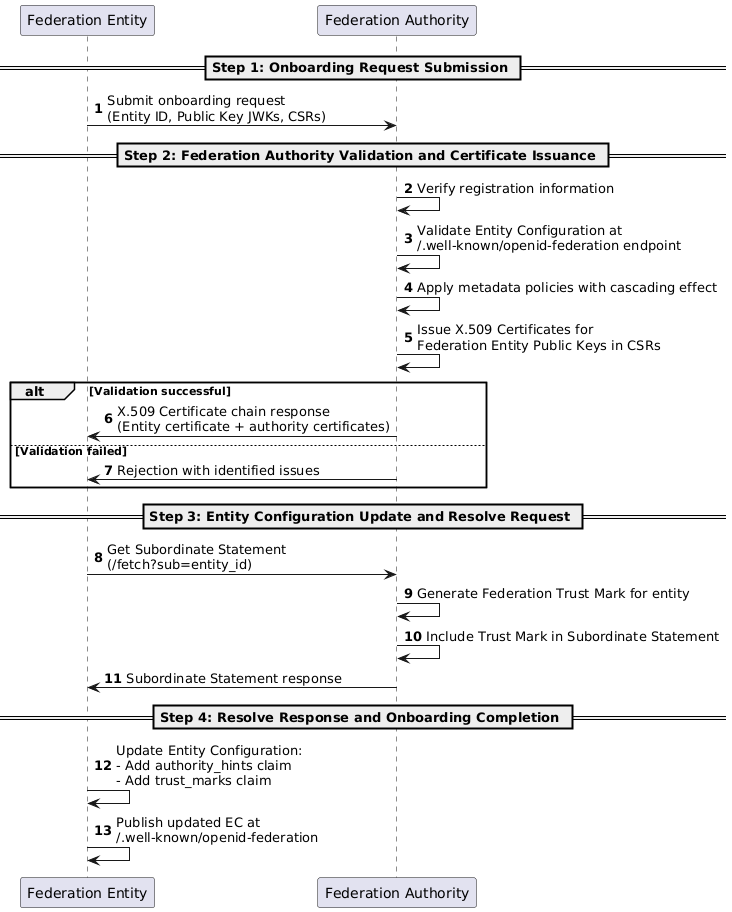

The diagram above was rendered by PlantUML. Its source (embedded in the PNG):
@startuml Federation Entity Onboarding Process
autonumber

participant "Federation Entity" as fe
participant "Federation Authority" as ta

== Step 1: Onboarding Request Submission ==

fe -> ta: Submit onboarding request\n(Entity ID, Public Key JWKs, CSRs)

== Step 2: Federation Authority Validation and Certificate Issuance ==

ta -> ta: Verify registration information
ta -> ta: Validate Entity Configuration at\n/.well-known/openid-federation endpoint
ta -> ta: Apply metadata policies with cascading effect
ta -> ta: Issue X.509 Certificates for\nFederation Entity Public Keys in CSRs

alt Validation successful
    ta -> fe: X.509 Certificate chain response\n(Entity certificate + authority certificates)
else Validation failed
    ta -> fe: Rejection with identified issues
end

== Step 3: Entity Configuration Update and Resolve Request ==

fe -> ta: Get Subordinate Statement\n(/fetch?sub=entity_id)
ta -> ta: Generate Federation Trust Mark for entity
ta -> ta: Include Trust Mark in Subordinate Statement
ta -> fe: Subordinate Statement response

== Step 4: Resolve Response and Onboarding Completion ==

fe -> fe: Update Entity Configuration:\n- Add authority_hints claim\n- Add trust_marks claim
fe -> fe: Publish updated EC at\n/.well-known/openid-federation

@enduml